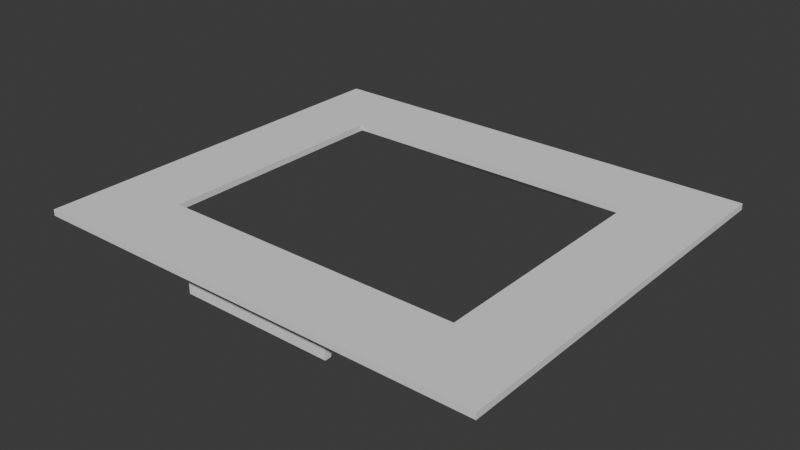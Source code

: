 # Source: door2.blend  (saved by Blender 4.4.32; exported with 4.5.12 LTS)
import bpy
from mathutils import Matrix  # noqa: F401  (used for matrix-valued properties, if any)

bpy.ops.wm.read_factory_settings(use_empty=True)
scene = bpy.context.scene
scene.name = 'Scene'

# ---- collections
col_collection = bpy.data.collections.new('Collection'); scene.collection.children.link(col_collection)

# ---- world
world_world = bpy.data.worlds.new('World'); scene.world = world_world
world_world.use_nodes = True; world_world.node_tree.nodes.clear()
_N = world_world.node_tree.nodes; _L = world_world.node_tree.links
n0 = _N.new('ShaderNodeOutputWorld'); n0.name = 'World Output'; n0.location = (300, 300)
n1 = _N.new('ShaderNodeBackground'); n1.name = 'Background'; n1.location = (10, 300)
n1.inputs[0].default_value = (0.05088, 0.05088, 0.05088, 1.0)
_L.new(n1.outputs[0], n0.inputs[0])
n0.is_active_output = True
world_world.color = (0.05088, 0.05088, 0.05088)
world_world.sun_shadow_jitter_overblur = 0.0

# ---- meshes
me_plane = bpy.data.meshes.new('Plane')
me_plane.from_pydata([(0.0, 130.0, 0.0), (150.0, 130.0, 0.0), (0.0, 0.0, 0.0), (150.0, 0.0, 0.0), (150.0, 130.0, 0.0), (25.0, 25.0, 0.0), (25.0, 105.0, 0.0), (125.0, 105.0, 0.0), (125.0, 25.0, 0.0), (0.0, 0.0, 0.0), (25.0, 25.0, 0.0), (25.0, 105.0, 0.0), (125.0, 105.0, 0.0), (125.0, 25.0, 0.0), (0.0, 0.0, 0.0), (0.0, 130.0, 0.0), (150.0, 130.0, 0.0), (150.0, 0.0, 0.0), (0.0, 0.0, 0.0), (25.0, 25.0, 2.0), (25.0, 105.0, 2.0), (125.0, 105.0, 2.0), (125.0, 25.0, 2.0), (0.0, 0.0, 2.0), (0.0, 130.0, 2.0), (150.0, 130.0, 2.0), (150.0, 0.0, 2.0), (0.0, 0.0, 2.0)], [], [(6, 0, 2, 5), (7, 1, 0, 6), (8, 3, 1, 7), (5, 2, 3, 8), (14, 18, 27, 23), (15, 16, 25, 24), (12, 11, 20, 21), (14, 15, 24, 23), (6, 5, 10, 11), (3, 2, 14, 17), (2, 0, 15, 14), (7, 6, 11, 12), (0, 1, 16, 15), (2, 9, 18, 14), (8, 7, 12, 13), (1, 3, 17, 16), (5, 8, 13, 10), (20, 19, 23, 24), (21, 20, 24, 25), (22, 21, 25, 26), (19, 22, 26, 23), (13, 12, 21, 22), (16, 17, 26, 25), (10, 13, 22, 19), (11, 10, 19, 20), (17, 14, 23, 26)])
_uv = me_plane.uv_layers.new(name='UVMap')
_uv.uv.foreach_set('vector', [0.08389, 0.0968, 0.0, 0.0, 0.0, 1.0, 0.08389, 0.9032, 0.9161, 0.0968, 1.0, 0.0, 0.0, 0.0, 0.08389, 0.0968, 0.9161, 0.9032, 1.0, 1.0, 1.0, 0.0, 0.9161, 0.0968, 0.08389, 0.9032, 0.0, 1.0, 1.0, 1.0, 0.9161, 0.9032, 0.0, 0.0, 0.0, 0.0, 0.0, 0.0, 0.0, 0.0, 0.0, 0.0, 1.0, 0.0, 1.0, 0.0, 0.0, 0.0, 0.9161, 0.0968, 0.08389, 0.0968, 0.08389, 0.0968, 0.9161, 0.0968, 0.0, 1.0, 0.0, 0.0, 0.0, 0.0, 0.0, 1.0, 0.08389, 0.0968, 0.08389, 0.9032, 0.08389, 0.9032, 0.08389, 0.0968, 1.0, 1.0, 0.0, 1.0, 0.0, 1.0, 1.0, 1.0, 0.0, 1.0, 0.0, 0.0, 0.0, 0.0, 0.0, 1.0, 0.9161, 0.0968, 0.08389, 0.0968, 0.08389, 0.0968, 0.9161, 0.0968, 0.0, 0.0, 1.0, 0.0, 1.0, 0.0, 0.0, 0.0, 0.0, 0.0, 0.0, 0.0, 0.0, 0.0, 0.0, 0.0, 0.9161, 0.9032, 0.9161, 0.0968, 0.9161, 0.0968, 0.9161, 0.9032, 1.0, 0.0, 1.0, 1.0, 1.0, 1.0, 1.0, 0.0, 0.08389, 0.9032, 0.9161, 0.9032, 0.9161, 0.9032, 0.08389, 0.9032, 0.08389, 0.0968, 0.08389, 0.9032, 0.0, 1.0, 0.0, 0.0, 0.9161, 0.0968, 0.08389, 0.0968, 0.0, 0.0, 1.0, 0.0, 0.9161, 0.9032, 0.9161, 0.0968, 1.0, 0.0, 1.0, 1.0, 0.08389, 0.9032, 0.9161, 0.9032, 1.0, 1.0, 0.0, 1.0, 0.9161, 0.9032, 0.9161, 0.0968, 0.9161, 0.0968, 0.9161, 0.9032, 1.0, 0.0, 1.0, 1.0, 1.0, 1.0, 1.0, 0.0, 0.08389, 0.9032, 0.9161, 0.9032, 0.9161, 0.9032, 0.08389, 0.9032, 0.08389, 0.0968, 0.08389, 0.9032, 0.08389, 0.9032, 0.08389, 0.0968, 1.0, 1.0, 0.0, 1.0, 0.0, 1.0, 1.0, 1.0])
me_plane.update()
me_plane_003 = bpy.data.meshes.new('Plane.003')
me_plane_003.from_pydata([(-0.4012, -20.79, 0.0), (-50.4, -20.79, 0.0), (0.09876, -25.79, 0.0), (-49.9, -25.79, 0.0), (-0.4012, -22.79, -10.0), (-0.4012, -20.79, -10.0), (-50.4, -20.79, -10.0), (-50.4, -22.79, -10.0)], [], [(0, 2, 3, 1), (5, 6, 7, 4), (3, 2, 4, 7), (0, 1, 6, 5), (1, 3, 7, 6), (2, 0, 5, 4)])
_uv = me_plane_003.uv_layers.new(name='UVMap')
_uv.uv.foreach_set('vector', [0.0, 0.0, 0.0, 1.0, 1.0, 1.0, 1.0, 0.0, 0.0, 0.0, 1.0, 0.0, 1.0, 1.0, 0.0, 1.0, 1.0, 1.0, 0.0, 1.0, 0.0, 1.0, 1.0, 1.0, 0.0, 0.0, 1.0, 0.0, 1.0, 0.0, 0.0, 0.0, 1.0, 0.0, 1.0, 1.0, 1.0, 1.0, 1.0, 0.0, 0.0, 1.0, 0.0, 0.0, 0.0, 0.0, 0.0, 1.0])
me_plane_003.update()
me_plane_002 = bpy.data.meshes.new('Plane.002')
me_plane_002.from_pydata([(-0.4012, -23.37, 0.0), (-50.4, -23.37, 0.0), (-0.4012, -28.37, 0.0), (-50.4, -28.37, 0.0), (-0.4012, -28.37, -10.0), (-0.4012, -26.37, -10.0), (-50.4, -26.37, -10.0), (-50.4, -28.37, -10.0)], [], [(0, 2, 3, 1), (5, 6, 7, 4), (1, 3, 7, 6), (2, 0, 5, 4), (3, 2, 4, 7), (0, 1, 6, 5)])
_uv = me_plane_002.uv_layers.new(name='UVMap')
_uv.uv.foreach_set('vector', [0.0, 0.0, 0.0, 1.0, 1.0, 1.0, 1.0, 0.0, 0.0, 0.0, 1.0, 0.0, 1.0, 1.0, 0.0, 1.0, 1.0, 0.0, 1.0, 1.0, 1.0, 1.0, 1.0, 0.0, 0.0, 1.0, 0.0, 0.0, 0.0, 0.0, 0.0, 1.0, 1.0, 1.0, 0.0, 1.0, 0.0, 1.0, 1.0, 1.0, 0.0, 0.0, 1.0, 0.0, 1.0, 0.0, 0.0, 0.0])
me_plane_002.update()

# ---- objects
ob_plane = bpy.data.objects.new('Plane', me_plane)
ob_top_lock = bpy.data.objects.new('top lock', me_plane_003)
ob_bottom_lock = bpy.data.objects.new('bottom lock', me_plane_002)

# ---- transforms, parenting, visibility, modifiers, constraints
ob_plane.location = (0.0, 0.0, 0.0)
ob_top_lock.location = (100.4, 144.3, -5.96e-05)
ob_bottom_lock.location = (100.4, 34.87, -5.96e-05)

# ---- collection membership
col_collection.objects.link(ob_plane)
col_collection.objects.link(ob_top_lock)
col_collection.objects.link(ob_bottom_lock)

# ---- scene / render settings (as saved in the file)
scene.frame_start = 1; scene.frame_end = 250; scene.frame_set(1)
scene.render.engine = 'BLENDER_EEVEE_NEXT'
scene.unit_settings.scale_length = 0.001
bpy.context.view_layer.update()

# ---- added for rendering (the .blend has no active camera and no usable light): camera, sun
cam_auto = bpy.data.cameras.new('AutoCamera')
cam_auto.lens = 50.0
cam_auto.sensor_width = 36.0
cam_auto.clip_end = 3228.96
ob_auto_camera = bpy.data.objects.new('AutoCamera', cam_auto)
scene.collection.objects.link(ob_auto_camera)
ob_auto_camera.location = (258.987, -155.785, 143.19)
ob_auto_camera.rotation_euler = (1.09748, -7.21219e-08, 0.694738)
scene.camera = ob_auto_camera
light_auto_sun = bpy.data.lights.new('AutoSun', 'SUN')
light_auto_sun.energy = 3.0
light_auto_sun.angle = 0.0523599
ob_auto_sun = bpy.data.objects.new('AutoSun', light_auto_sun)
scene.collection.objects.link(ob_auto_sun)
ob_auto_sun.rotation_euler = (0.872665, 0.174533, 0.523599)
bpy.context.view_layer.update()
